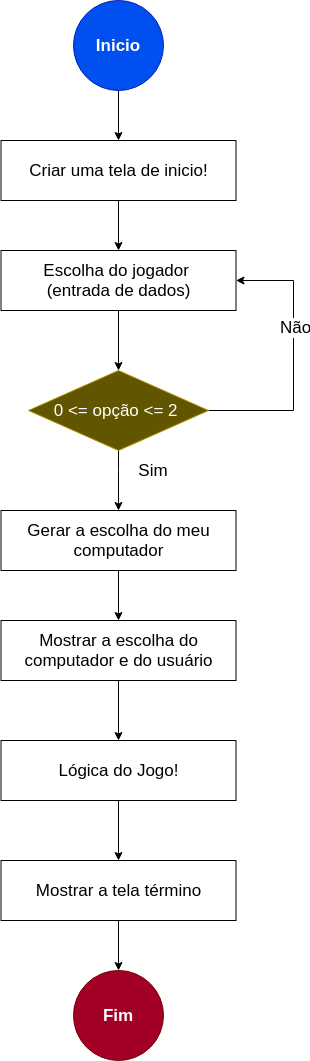

The diagram above was exported from draw.io. Its source (the exported page's mxGraphModel, read from the mxfile embedded in the PNG):
<mxGraphModel dx="1129" dy="798" grid="1" gridSize="10" guides="1" tooltips="1" connect="1" arrows="1" fold="1" page="1" pageScale="1" pageWidth="850" pageHeight="1100" math="0" shadow="0">
  <root>
    <mxCell id="0" />
    <mxCell id="1" parent="0" />
    <mxCell id="5" value="" style="edgeStyle=orthogonalEdgeStyle;rounded=0;orthogonalLoop=1;jettySize=auto;html=1;fontSize=17;" edge="1" parent="1" source="2" target="4">
      <mxGeometry relative="1" as="geometry" />
    </mxCell>
    <mxCell id="2" value="&lt;b style=&quot;font-size: 17px&quot;&gt;Inicio&lt;/b&gt;" style="ellipse;whiteSpace=wrap;html=1;aspect=fixed;fontSize=17;fillColor=#0050ef;strokeColor=#001DBC;fontColor=#ffffff;" vertex="1" parent="1">
      <mxGeometry x="320" y="20" width="90" height="90" as="geometry" />
    </mxCell>
    <mxCell id="3" value="&lt;b style=&quot;font-size: 17px&quot;&gt;Fim&lt;/b&gt;" style="ellipse;whiteSpace=wrap;html=1;aspect=fixed;fontSize=17;fillColor=#a20025;strokeColor=#6F0000;fontColor=#ffffff;" vertex="1" parent="1">
      <mxGeometry x="320" y="990" width="90" height="90" as="geometry" />
    </mxCell>
    <mxCell id="9" value="" style="edgeStyle=orthogonalEdgeStyle;rounded=0;orthogonalLoop=1;jettySize=auto;html=1;fontSize=17;" edge="1" parent="1" source="4" target="6">
      <mxGeometry relative="1" as="geometry" />
    </mxCell>
    <mxCell id="4" value="Criar uma tela de inicio!" style="rounded=0;whiteSpace=wrap;html=1;fontSize=17;" vertex="1" parent="1">
      <mxGeometry x="247.5" y="160" width="235" height="60" as="geometry" />
    </mxCell>
    <mxCell id="13" value="" style="edgeStyle=orthogonalEdgeStyle;rounded=0;orthogonalLoop=1;jettySize=auto;html=1;fontSize=17;" edge="1" parent="1" source="6" target="10">
      <mxGeometry relative="1" as="geometry" />
    </mxCell>
    <mxCell id="6" value="Escolha do jogador &lt;br&gt;(entrada de dados)" style="rounded=0;whiteSpace=wrap;html=1;fontSize=17;" vertex="1" parent="1">
      <mxGeometry x="247.5" y="270" width="235" height="60" as="geometry" />
    </mxCell>
    <mxCell id="11" style="edgeStyle=orthogonalEdgeStyle;rounded=0;orthogonalLoop=1;jettySize=auto;html=1;entryX=1;entryY=0.5;entryDx=0;entryDy=0;fontSize=17;" edge="1" parent="1" source="10" target="6">
      <mxGeometry relative="1" as="geometry">
        <Array as="points">
          <mxPoint x="540" y="430" />
          <mxPoint x="540" y="300" />
        </Array>
      </mxGeometry>
    </mxCell>
    <mxCell id="12" value="Não" style="edgeLabel;html=1;align=center;verticalAlign=middle;resizable=0;points=[];fontSize=17;" vertex="1" connectable="0" parent="11">
      <mxGeometry x="0.2376" y="-1" relative="1" as="geometry">
        <mxPoint as="offset" />
      </mxGeometry>
    </mxCell>
    <mxCell id="23" value="" style="edgeStyle=orthogonalEdgeStyle;rounded=0;orthogonalLoop=1;jettySize=auto;html=1;fontSize=17;" edge="1" parent="1" source="10" target="14">
      <mxGeometry relative="1" as="geometry">
        <Array as="points">
          <mxPoint x="365" y="490" />
          <mxPoint x="365" y="490" />
        </Array>
      </mxGeometry>
    </mxCell>
    <mxCell id="10" value="0 &amp;lt;= opção &amp;lt;= 2&amp;nbsp;" style="rhombus;whiteSpace=wrap;html=1;fontSize=17;fillColor=#615500;strokeColor=#B09500;fontColor=#ffffff;gradientColor=none;" vertex="1" parent="1">
      <mxGeometry x="275" y="390" width="180" height="80" as="geometry" />
    </mxCell>
    <mxCell id="17" value="" style="edgeStyle=orthogonalEdgeStyle;rounded=0;orthogonalLoop=1;jettySize=auto;html=1;fontSize=17;" edge="1" parent="1" source="14" target="16">
      <mxGeometry relative="1" as="geometry" />
    </mxCell>
    <mxCell id="14" value="Gerar a escolha do meu computador" style="rounded=0;whiteSpace=wrap;html=1;fontSize=17;" vertex="1" parent="1">
      <mxGeometry x="247.5" y="530" width="235" height="60" as="geometry" />
    </mxCell>
    <mxCell id="19" value="" style="edgeStyle=orthogonalEdgeStyle;rounded=0;orthogonalLoop=1;jettySize=auto;html=1;fontSize=17;" edge="1" parent="1" source="16" target="18">
      <mxGeometry relative="1" as="geometry" />
    </mxCell>
    <mxCell id="16" value="Mostrar a escolha do computador e do usuário" style="rounded=0;whiteSpace=wrap;html=1;fontSize=17;" vertex="1" parent="1">
      <mxGeometry x="247.5" y="640" width="235" height="60" as="geometry" />
    </mxCell>
    <mxCell id="21" value="" style="edgeStyle=orthogonalEdgeStyle;rounded=0;orthogonalLoop=1;jettySize=auto;html=1;fontSize=17;" edge="1" parent="1" source="18" target="20">
      <mxGeometry relative="1" as="geometry" />
    </mxCell>
    <mxCell id="18" value="Lógica do Jogo!" style="rounded=0;whiteSpace=wrap;html=1;fontSize=17;" vertex="1" parent="1">
      <mxGeometry x="247.5" y="760" width="235" height="60" as="geometry" />
    </mxCell>
    <mxCell id="22" value="" style="edgeStyle=orthogonalEdgeStyle;rounded=0;orthogonalLoop=1;jettySize=auto;html=1;fontSize=17;" edge="1" parent="1" source="20" target="3">
      <mxGeometry relative="1" as="geometry" />
    </mxCell>
    <mxCell id="20" value="Mostrar a tela término" style="rounded=0;whiteSpace=wrap;html=1;fontSize=17;" vertex="1" parent="1">
      <mxGeometry x="247.5" y="880" width="235" height="60" as="geometry" />
    </mxCell>
    <mxCell id="24" value="Sim" style="text;html=1;strokeColor=none;fillColor=none;align=center;verticalAlign=middle;whiteSpace=wrap;rounded=0;fontSize=17;" vertex="1" parent="1">
      <mxGeometry x="380" y="480" width="40" height="20" as="geometry" />
    </mxCell>
  </root>
</mxGraphModel>